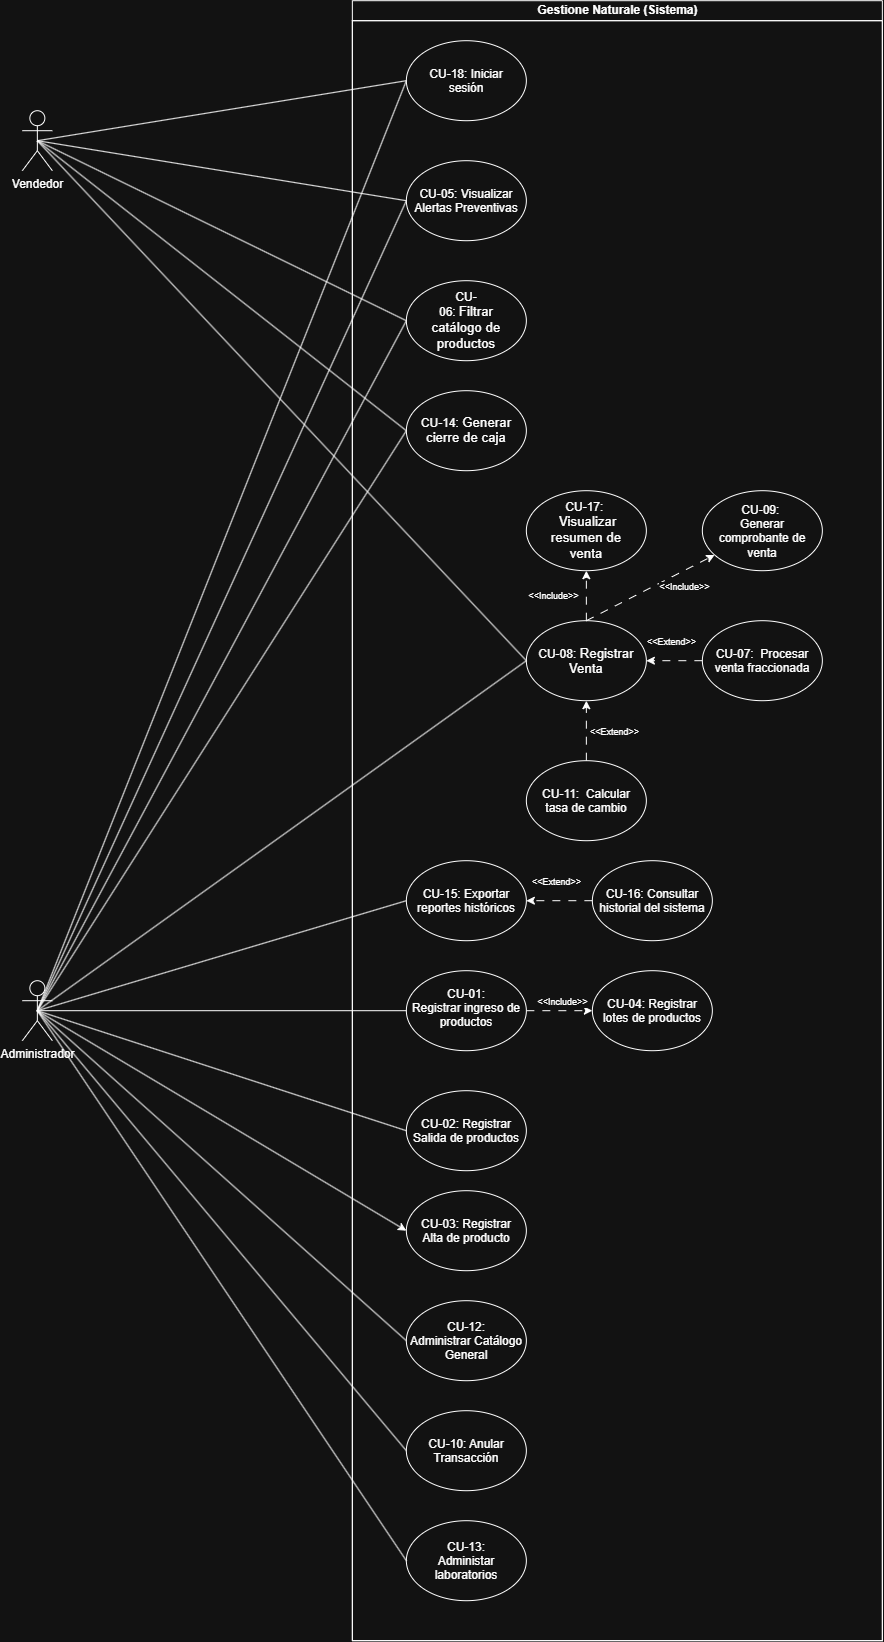

The diagram above was exported from draw.io. Its source (the exported page's mxGraphModel, read from the mxfile embedded in the PNG):
<mxGraphModel dx="2137" dy="1746" grid="1" gridSize="10" guides="1" tooltips="1" connect="1" arrows="1" fold="1" page="1" pageScale="1" pageWidth="827" pageHeight="1169" math="0" shadow="0">
  <root>
    <mxCell id="0" />
    <mxCell id="1" parent="0" />
    <mxCell id="pdG8zpIDE3xIz8ODFot1-4" parent="1" style="swimlane;childLayout=stackLayout;resizeParent=1;resizeParentMax=0;horizontal=1;startSize=20;horizontalStack=0;html=1;" value="Gestione Naturale (Sistema)" vertex="1">
      <mxGeometry height="1640" width="530" x="360" y="140" as="geometry" />
    </mxCell>
    <mxCell id="pdG8zpIDE3xIz8ODFot1-5" parent="pdG8zpIDE3xIz8ODFot1-4" style="swimlane;startSize=0;horizontal=0;html=1;" value="" vertex="1">
      <mxGeometry height="1620" width="530" y="20" as="geometry" />
    </mxCell>
    <mxCell id="pdG8zpIDE3xIz8ODFot1-9" parent="pdG8zpIDE3xIz8ODFot1-5" style="ellipse;whiteSpace=wrap;html=1;shapeInside=1;" value="CU-18: Iniciar sesión" vertex="1">
      <mxGeometry height="80" width="120" x="54" y="20" as="geometry" />
    </mxCell>
    <mxCell id="pdG8zpIDE3xIz8ODFot1-29" parent="pdG8zpIDE3xIz8ODFot1-5" style="ellipse;whiteSpace=wrap;html=1;shapeInside=1;" value="CU-05: Visualizar Alertas Preventivas" vertex="1">
      <mxGeometry height="80" width="120" x="54" y="140" as="geometry" />
    </mxCell>
    <mxCell id="pdG8zpIDE3xIz8ODFot1-32" parent="pdG8zpIDE3xIz8ODFot1-5" style="ellipse;whiteSpace=wrap;html=1;shapeInside=1;" value="CU-06:&amp;nbsp;&lt;span style=&quot;background-color: transparent; color: light-dark(rgb(0, 0, 0), rgb(255, 255, 255));&quot;&gt;&lt;span style=&quot;font-size: 10pt; font-family: Arial, sans-serif;&quot;&gt;Filtrar catálogo de productos&lt;/span&gt;&lt;/span&gt;" vertex="1">
      <mxGeometry height="80" width="120" x="54" y="260" as="geometry" />
    </mxCell>
    <mxCell id="pdG8zpIDE3xIz8ODFot1-35" parent="pdG8zpIDE3xIz8ODFot1-5" style="ellipse;whiteSpace=wrap;html=1;shapeInside=1;" value="CU-14:&amp;nbsp;&lt;span style=&quot;background-color: transparent; color: light-dark(rgb(0, 0, 0), rgb(255, 255, 255));&quot;&gt;&lt;span style=&quot;font-size: 10pt; font-family: Arial, sans-serif;&quot;&gt;Generar cierre de caja&lt;/span&gt;&lt;/span&gt;" vertex="1">
      <mxGeometry height="80" width="120" x="54" y="370" as="geometry" />
    </mxCell>
    <mxCell id="pdG8zpIDE3xIz8ODFot1-59" edge="1" parent="pdG8zpIDE3xIz8ODFot1-5" source="pdG8zpIDE3xIz8ODFot1-2" style="rounded=0;orthogonalLoop=1;jettySize=auto;html=1;exitX=0.5;exitY=0.5;exitDx=0;exitDy=0;exitPerimeter=0;entryX=0;entryY=0.5;entryDx=0;entryDy=0;endArrow=none;endFill=0;" target="pdG8zpIDE3xIz8ODFot1-58">
      <mxGeometry relative="1" as="geometry" />
    </mxCell>
    <mxCell id="pdG8zpIDE3xIz8ODFot1-61" edge="1" parent="pdG8zpIDE3xIz8ODFot1-5" source="pdG8zpIDE3xIz8ODFot1-2" style="rounded=0;orthogonalLoop=1;jettySize=auto;html=1;exitX=0.5;exitY=0.5;exitDx=0;exitDy=0;exitPerimeter=0;entryX=0;entryY=0.5;entryDx=0;entryDy=0;endArrow=none;endFill=0;" target="pdG8zpIDE3xIz8ODFot1-60">
      <mxGeometry relative="1" as="geometry" />
    </mxCell>
    <mxCell id="pdG8zpIDE3xIz8ODFot1-69" edge="1" parent="pdG8zpIDE3xIz8ODFot1-5" source="pdG8zpIDE3xIz8ODFot1-2" style="rounded=0;orthogonalLoop=1;jettySize=auto;html=1;exitX=0.5;exitY=0.5;exitDx=0;exitDy=0;exitPerimeter=0;entryX=0;entryY=0.5;entryDx=0;entryDy=0;endArrow=none;endFill=0;" target="pdG8zpIDE3xIz8ODFot1-65">
      <mxGeometry relative="1" as="geometry" />
    </mxCell>
    <mxCell id="pdG8zpIDE3xIz8ODFot1-2" parent="pdG8zpIDE3xIz8ODFot1-5" style="shape=umlActor;verticalLabelPosition=bottom;verticalAlign=top;html=1;outlineConnect=0;" value="Administrador" vertex="1">
      <mxGeometry height="60" width="30" x="-330" y="960" as="geometry" />
    </mxCell>
    <mxCell id="pdG8zpIDE3xIz8ODFot1-10" edge="1" parent="pdG8zpIDE3xIz8ODFot1-5" source="pdG8zpIDE3xIz8ODFot1-2" style="endArrow=none;html=1;rounded=0;exitX=0.5;exitY=0.5;exitDx=0;exitDy=0;exitPerimeter=0;entryX=0;entryY=0.5;entryDx=0;entryDy=0;endFill=0;" target="pdG8zpIDE3xIz8ODFot1-9" value="">
      <mxGeometry height="50" relative="1" width="50" as="geometry">
        <mxPoint x="-100" y="390" as="sourcePoint" />
        <mxPoint x="-50" y="340" as="targetPoint" />
      </mxGeometry>
    </mxCell>
    <mxCell id="pdG8zpIDE3xIz8ODFot1-23" edge="1" parent="pdG8zpIDE3xIz8ODFot1-5" source="pdG8zpIDE3xIz8ODFot1-13" style="edgeStyle=orthogonalEdgeStyle;rounded=0;orthogonalLoop=1;jettySize=auto;html=1;endArrow=classic;endFill=1;dashed=1;dashPattern=8 8;" target="pdG8zpIDE3xIz8ODFot1-22" value="">
      <mxGeometry relative="1" as="geometry" />
    </mxCell>
    <mxCell id="pdG8zpIDE3xIz8ODFot1-24" connectable="0" parent="pdG8zpIDE3xIz8ODFot1-23" style="edgeLabel;html=1;align=center;verticalAlign=middle;resizable=0;points=[];fontSize=9;" value="&amp;lt;&amp;lt;Include&amp;gt;&amp;gt;" vertex="1">
      <mxGeometry relative="1" x="-0.2568" y="-1" as="geometry">
        <mxPoint x="9" y="-11" as="offset" />
      </mxGeometry>
    </mxCell>
    <mxCell id="pdG8zpIDE3xIz8ODFot1-30" edge="1" parent="pdG8zpIDE3xIz8ODFot1-5" source="pdG8zpIDE3xIz8ODFot1-2" style="rounded=0;orthogonalLoop=1;jettySize=auto;html=1;exitX=0.5;exitY=0.5;exitDx=0;exitDy=0;exitPerimeter=0;entryX=0;entryY=0.5;entryDx=0;entryDy=0;endArrow=none;endFill=0;" target="pdG8zpIDE3xIz8ODFot1-29">
      <mxGeometry relative="1" as="geometry" />
    </mxCell>
    <mxCell id="pdG8zpIDE3xIz8ODFot1-13" parent="pdG8zpIDE3xIz8ODFot1-5" style="ellipse;whiteSpace=wrap;html=1;shapeInside=1;" value="CU-01: Registrar ingreso de productos" vertex="1">
      <mxGeometry height="80" width="120" x="54" y="950" as="geometry" />
    </mxCell>
    <mxCell id="pdG8zpIDE3xIz8ODFot1-34" edge="1" parent="pdG8zpIDE3xIz8ODFot1-5" source="pdG8zpIDE3xIz8ODFot1-2" style="rounded=0;orthogonalLoop=1;jettySize=auto;html=1;exitX=0.5;exitY=0.5;exitDx=0;exitDy=0;exitPerimeter=0;entryX=0;entryY=0.5;entryDx=0;entryDy=0;endArrow=none;endFill=0;" target="pdG8zpIDE3xIz8ODFot1-32">
      <mxGeometry relative="1" as="geometry">
        <mxPoint x="-85.99999999999977" y="300" as="targetPoint" />
      </mxGeometry>
    </mxCell>
    <mxCell id="pdG8zpIDE3xIz8ODFot1-22" parent="pdG8zpIDE3xIz8ODFot1-5" style="ellipse;whiteSpace=wrap;html=1;shapeInside=1;" value="CU-04: Registrar lotes de productos" vertex="1">
      <mxGeometry height="80" width="120" x="240" y="950" as="geometry" />
    </mxCell>
    <mxCell id="pdG8zpIDE3xIz8ODFot1-25" parent="pdG8zpIDE3xIz8ODFot1-5" style="ellipse;whiteSpace=wrap;html=1;shapeInside=1;" value="CU-02: Registrar Salida de productos" vertex="1">
      <mxGeometry height="80" width="120" x="54" y="1070" as="geometry" />
    </mxCell>
    <mxCell id="pdG8zpIDE3xIz8ODFot1-27" parent="pdG8zpIDE3xIz8ODFot1-5" style="ellipse;whiteSpace=wrap;html=1;shapeInside=1;" value="CU-03: Registrar Alta de producto" vertex="1">
      <mxGeometry height="80" width="120" x="54" y="1170" as="geometry" />
    </mxCell>
    <mxCell id="pdG8zpIDE3xIz8ODFot1-21" edge="1" parent="pdG8zpIDE3xIz8ODFot1-5" source="pdG8zpIDE3xIz8ODFot1-2" style="endArrow=none;html=1;rounded=0;exitX=0.5;exitY=0.5;exitDx=0;exitDy=0;exitPerimeter=0;entryX=0;entryY=0.5;entryDx=0;entryDy=0;endFill=0;" target="pdG8zpIDE3xIz8ODFot1-13" value="">
      <mxGeometry height="50" relative="1" width="50" as="geometry">
        <mxPoint x="-120" y="1110" as="sourcePoint" />
        <mxPoint x="-70" y="1060" as="targetPoint" />
      </mxGeometry>
    </mxCell>
    <mxCell id="pdG8zpIDE3xIz8ODFot1-26" edge="1" parent="pdG8zpIDE3xIz8ODFot1-5" source="pdG8zpIDE3xIz8ODFot1-2" style="endArrow=none;html=1;rounded=0;exitX=0.5;exitY=0.5;exitDx=0;exitDy=0;exitPerimeter=0;entryX=0;entryY=0.5;entryDx=0;entryDy=0;endFill=0;" target="pdG8zpIDE3xIz8ODFot1-25" value="">
      <mxGeometry height="50" relative="1" width="50" as="geometry">
        <mxPoint x="-80" y="1160" as="sourcePoint" />
        <mxPoint x="-30" y="1110" as="targetPoint" />
      </mxGeometry>
    </mxCell>
    <mxCell id="pdG8zpIDE3xIz8ODFot1-28" edge="1" parent="pdG8zpIDE3xIz8ODFot1-5" source="pdG8zpIDE3xIz8ODFot1-2" style="endArrow=classic;html=1;rounded=0;exitX=0.5;exitY=0.5;exitDx=0;exitDy=0;exitPerimeter=0;entryX=0;entryY=0.5;entryDx=0;entryDy=0;" target="pdG8zpIDE3xIz8ODFot1-27" value="">
      <mxGeometry height="50" relative="1" width="50" as="geometry">
        <mxPoint x="-90" y="1170" as="sourcePoint" />
        <mxPoint x="-40" y="1120" as="targetPoint" />
      </mxGeometry>
    </mxCell>
    <mxCell id="pdG8zpIDE3xIz8ODFot1-37" edge="1" parent="pdG8zpIDE3xIz8ODFot1-5" source="pdG8zpIDE3xIz8ODFot1-2" style="endArrow=none;html=1;rounded=0;exitX=0.5;exitY=0.5;exitDx=0;exitDy=0;exitPerimeter=0;entryX=0;entryY=0.5;entryDx=0;entryDy=0;endFill=0;" target="pdG8zpIDE3xIz8ODFot1-35" value="">
      <mxGeometry height="50" relative="1" width="50" as="geometry">
        <mxPoint x="-90" y="740" as="sourcePoint" />
        <mxPoint x="-40" y="690" as="targetPoint" />
      </mxGeometry>
    </mxCell>
    <mxCell id="pdG8zpIDE3xIz8ODFot1-40" parent="pdG8zpIDE3xIz8ODFot1-5" style="ellipse;whiteSpace=wrap;html=1;shapeInside=1;" value="CU-08: &lt;font face=&quot;Arial, sans-serif&quot;&gt;&lt;span style=&quot;font-size: 13.3333px;&quot;&gt;Registrar Venta&lt;/span&gt;&lt;/font&gt;" vertex="1">
      <mxGeometry height="80" width="120" x="174" y="600" as="geometry" />
    </mxCell>
    <mxCell id="pdG8zpIDE3xIz8ODFot1-43" parent="pdG8zpIDE3xIz8ODFot1-5" style="ellipse;whiteSpace=wrap;html=1;shapeInside=1;" value="&lt;span style=&quot;text-decoration-line: inherit; background-color: transparent; color: light-dark(rgb(0, 0, 0), rgb(255, 255, 255));&quot;&gt;CU-09:&amp;nbsp; Generar comprobante de venta&lt;/span&gt;" vertex="1">
      <mxGeometry height="80" width="120" x="350" y="470" as="geometry" />
    </mxCell>
    <mxCell id="pdG8zpIDE3xIz8ODFot1-41" edge="1" parent="pdG8zpIDE3xIz8ODFot1-5" source="pdG8zpIDE3xIz8ODFot1-40" style="rounded=0;orthogonalLoop=1;jettySize=auto;html=1;endArrow=classic;endFill=1;dashed=1;dashPattern=8 8;exitX=0.5;exitY=0;exitDx=0;exitDy=0;" target="pdG8zpIDE3xIz8ODFot1-43" value="">
      <mxGeometry relative="1" as="geometry">
        <mxPoint x="210" y="540" as="sourcePoint" />
      </mxGeometry>
    </mxCell>
    <mxCell id="pdG8zpIDE3xIz8ODFot1-42" connectable="0" parent="pdG8zpIDE3xIz8ODFot1-41" style="edgeLabel;html=1;align=center;verticalAlign=middle;resizable=0;points=[];fontSize=9;" value="&amp;lt;&amp;lt;Include&amp;gt;&amp;gt;" vertex="1">
      <mxGeometry relative="1" x="-0.2568" y="-1" as="geometry">
        <mxPoint x="48" y="-11" as="offset" />
      </mxGeometry>
    </mxCell>
    <mxCell id="pdG8zpIDE3xIz8ODFot1-44" parent="pdG8zpIDE3xIz8ODFot1-5" style="ellipse;whiteSpace=wrap;html=1;shapeInside=1;" value="&lt;span style=&quot;text-decoration-line: inherit; background-color: transparent; color: light-dark(rgb(0, 0, 0), rgb(255, 255, 255));&quot;&gt;CU-17:&amp;nbsp; &amp;nbsp;&lt;font face=&quot;Arial, sans-serif&quot;&gt;&lt;span style=&quot;font-size: 13.3333px;&quot;&gt;Visualizar resumen de venta&lt;/span&gt;&lt;/font&gt;&lt;/span&gt;" vertex="1">
      <mxGeometry height="80" width="120" x="174" y="470" as="geometry" />
    </mxCell>
    <mxCell id="pdG8zpIDE3xIz8ODFot1-45" edge="1" parent="pdG8zpIDE3xIz8ODFot1-5" source="pdG8zpIDE3xIz8ODFot1-40" style="rounded=0;orthogonalLoop=1;jettySize=auto;html=1;endArrow=classic;endFill=1;dashed=1;dashPattern=8 8;exitX=0.5;exitY=0;exitDx=0;exitDy=0;" target="pdG8zpIDE3xIz8ODFot1-44" value="">
      <mxGeometry relative="1" as="geometry">
        <mxPoint x="174" y="640" as="sourcePoint" />
      </mxGeometry>
    </mxCell>
    <mxCell id="pdG8zpIDE3xIz8ODFot1-46" connectable="0" parent="pdG8zpIDE3xIz8ODFot1-45" style="edgeLabel;html=1;align=center;verticalAlign=middle;resizable=0;points=[];fontSize=9;" value="&amp;lt;&amp;lt;Include&amp;gt;&amp;gt;" vertex="1">
      <mxGeometry relative="1" x="-0.2568" y="-1" as="geometry">
        <mxPoint x="-35" y="-6" as="offset" />
      </mxGeometry>
    </mxCell>
    <mxCell id="pdG8zpIDE3xIz8ODFot1-47" edge="1" parent="pdG8zpIDE3xIz8ODFot1-5" source="pdG8zpIDE3xIz8ODFot1-2" style="endArrow=none;html=1;rounded=0;exitX=0.5;exitY=0.5;exitDx=0;exitDy=0;exitPerimeter=0;entryX=0;entryY=0.5;entryDx=0;entryDy=0;" target="pdG8zpIDE3xIz8ODFot1-40" value="">
      <mxGeometry height="50" relative="1" width="50" as="geometry">
        <mxPoint x="-120" y="810" as="sourcePoint" />
        <mxPoint x="-70" y="760" as="targetPoint" />
      </mxGeometry>
    </mxCell>
    <mxCell id="pdG8zpIDE3xIz8ODFot1-52" edge="1" parent="pdG8zpIDE3xIz8ODFot1-5" source="pdG8zpIDE3xIz8ODFot1-51" style="edgeStyle=orthogonalEdgeStyle;rounded=0;orthogonalLoop=1;jettySize=auto;html=1;endArrow=classic;endFill=1;dashed=1;dashPattern=8 8;" target="pdG8zpIDE3xIz8ODFot1-40" value="">
      <mxGeometry relative="1" as="geometry" />
    </mxCell>
    <mxCell id="pdG8zpIDE3xIz8ODFot1-51" parent="pdG8zpIDE3xIz8ODFot1-5" style="ellipse;whiteSpace=wrap;html=1;shapeInside=1;" value="&lt;span style=&quot;text-decoration-line: inherit; background-color: transparent; color: light-dark(rgb(0, 0, 0), rgb(255, 255, 255));&quot;&gt;CU-07:&amp;nbsp; Procesar venta fraccionada&lt;/span&gt;" vertex="1">
      <mxGeometry height="80" width="120" x="350" y="600" as="geometry" />
    </mxCell>
    <mxCell id="pdG8zpIDE3xIz8ODFot1-53" connectable="0" parent="pdG8zpIDE3xIz8ODFot1-5" style="edgeLabel;html=1;align=center;verticalAlign=middle;resizable=0;points=[];fontSize=9;" value="&amp;lt;&amp;lt;Extend&amp;gt;&amp;gt;" vertex="1">
      <mxGeometry x="322" y="620" as="geometry">
        <mxPoint x="-4" as="offset" />
      </mxGeometry>
    </mxCell>
    <mxCell id="pdG8zpIDE3xIz8ODFot1-54" parent="pdG8zpIDE3xIz8ODFot1-5" style="ellipse;whiteSpace=wrap;html=1;shapeInside=1;" value="&lt;span style=&quot;text-decoration-line: inherit; background-color: transparent; color: light-dark(rgb(0, 0, 0), rgb(255, 255, 255));&quot;&gt;CU-11:&amp;nbsp; Calcular tasa de cambio&lt;/span&gt;" vertex="1">
      <mxGeometry height="80" width="120" x="174" y="740" as="geometry" />
    </mxCell>
    <mxCell id="pdG8zpIDE3xIz8ODFot1-56" edge="1" parent="pdG8zpIDE3xIz8ODFot1-5" source="pdG8zpIDE3xIz8ODFot1-54" style="rounded=0;orthogonalLoop=1;jettySize=auto;html=1;endArrow=classic;endFill=1;dashed=1;dashPattern=8 8;exitX=0.5;exitY=0;exitDx=0;exitDy=0;entryX=0.5;entryY=1;entryDx=0;entryDy=0;" target="pdG8zpIDE3xIz8ODFot1-40" value="">
      <mxGeometry relative="1" as="geometry">
        <mxPoint x="366" y="720" as="sourcePoint" />
        <mxPoint x="310" y="720" as="targetPoint" />
      </mxGeometry>
    </mxCell>
    <mxCell id="pdG8zpIDE3xIz8ODFot1-57" connectable="0" parent="pdG8zpIDE3xIz8ODFot1-5" style="edgeLabel;html=1;align=center;verticalAlign=middle;resizable=0;points=[];fontSize=9;" value="&amp;lt;&amp;lt;Extend&amp;gt;&amp;gt;" vertex="1">
      <mxGeometry x="265" y="710" as="geometry">
        <mxPoint x="-4" as="offset" />
      </mxGeometry>
    </mxCell>
    <mxCell id="pdG8zpIDE3xIz8ODFot1-58" parent="pdG8zpIDE3xIz8ODFot1-5" style="ellipse;whiteSpace=wrap;html=1;shapeInside=1;" value="CU-12: Administrar Catálogo General" vertex="1">
      <mxGeometry height="80" width="120" x="54" y="1280" as="geometry" />
    </mxCell>
    <mxCell id="pdG8zpIDE3xIz8ODFot1-60" parent="pdG8zpIDE3xIz8ODFot1-5" style="ellipse;whiteSpace=wrap;html=1;shapeInside=1;" value="CU-10: Anular Transacción" vertex="1">
      <mxGeometry height="80" width="120" x="54" y="1390" as="geometry" />
    </mxCell>
    <mxCell id="pdG8zpIDE3xIz8ODFot1-65" parent="pdG8zpIDE3xIz8ODFot1-5" style="ellipse;whiteSpace=wrap;html=1;shapeInside=1;" value="CU-15: Exportar reportes históricos" vertex="1">
      <mxGeometry height="80" width="120" x="54" y="840" as="geometry" />
    </mxCell>
    <mxCell id="pdG8zpIDE3xIz8ODFot1-68" parent="pdG8zpIDE3xIz8ODFot1-5" style="ellipse;whiteSpace=wrap;html=1;shapeInside=1;" value="CU-16: Consultar historial del sistema" vertex="1">
      <mxGeometry height="80" width="120" x="240" y="840" as="geometry" />
    </mxCell>
    <mxCell id="pdG8zpIDE3xIz8ODFot1-67" connectable="0" parent="pdG8zpIDE3xIz8ODFot1-5" style="edgeLabel;html=1;align=center;verticalAlign=middle;resizable=0;points=[];fontSize=9;" value="&amp;lt;&amp;lt;Extend&amp;gt;&amp;gt;" vertex="1">
      <mxGeometry x="207" y="860" as="geometry">
        <mxPoint x="-4" as="offset" />
      </mxGeometry>
    </mxCell>
    <mxCell id="pdG8zpIDE3xIz8ODFot1-66" edge="1" parent="pdG8zpIDE3xIz8ODFot1-5" source="pdG8zpIDE3xIz8ODFot1-68" style="edgeStyle=orthogonalEdgeStyle;rounded=0;orthogonalLoop=1;jettySize=auto;html=1;endArrow=classic;endFill=1;dashed=1;dashPattern=8 8;exitX=0;exitY=0.5;exitDx=0;exitDy=0;entryX=1;entryY=0.5;entryDx=0;entryDy=0;" target="pdG8zpIDE3xIz8ODFot1-65" value="">
      <mxGeometry relative="1" as="geometry">
        <Array as="points">
          <mxPoint x="240" y="880" />
        </Array>
        <mxPoint x="235" y="880" as="sourcePoint" />
        <mxPoint x="179" y="880" as="targetPoint" />
      </mxGeometry>
    </mxCell>
    <mxCell id="pdG8zpIDE3xIz8ODFot1-31" edge="1" parent="1" source="pdG8zpIDE3xIz8ODFot1-8" style="rounded=0;orthogonalLoop=1;jettySize=auto;html=1;exitX=0.5;exitY=0.5;exitDx=0;exitDy=0;exitPerimeter=0;entryX=0;entryY=0.5;entryDx=0;entryDy=0;endArrow=none;endFill=0;" target="pdG8zpIDE3xIz8ODFot1-29">
      <mxGeometry relative="1" as="geometry" />
    </mxCell>
    <mxCell id="pdG8zpIDE3xIz8ODFot1-8" parent="1" style="shape=umlActor;verticalLabelPosition=bottom;verticalAlign=top;html=1;outlineConnect=0;" value="Vendedor" vertex="1">
      <mxGeometry height="60" width="30" x="30" y="250" as="geometry" />
    </mxCell>
    <mxCell id="pdG8zpIDE3xIz8ODFot1-11" edge="1" parent="1" source="pdG8zpIDE3xIz8ODFot1-8" style="endArrow=none;html=1;rounded=0;exitX=0.5;exitY=0.5;exitDx=0;exitDy=0;exitPerimeter=0;entryX=0;entryY=0.5;entryDx=0;entryDy=0;endFill=0;" target="pdG8zpIDE3xIz8ODFot1-9" value="">
      <mxGeometry height="50" relative="1" width="50" as="geometry">
        <mxPoint x="250" y="492" as="sourcePoint" />
        <mxPoint x="497" y="300" as="targetPoint" />
      </mxGeometry>
    </mxCell>
    <mxCell id="pdG8zpIDE3xIz8ODFot1-33" edge="1" parent="1" source="pdG8zpIDE3xIz8ODFot1-8" style="endArrow=none;html=1;rounded=0;exitX=0.5;exitY=0.5;exitDx=0;exitDy=0;exitPerimeter=0;entryX=0;entryY=0.5;entryDx=0;entryDy=0;endFill=0;" target="pdG8zpIDE3xIz8ODFot1-32" value="">
      <mxGeometry height="50" relative="1" width="50" as="geometry">
        <mxPoint x="250" y="410" as="sourcePoint" />
        <mxPoint x="300" y="360" as="targetPoint" />
      </mxGeometry>
    </mxCell>
    <mxCell id="pdG8zpIDE3xIz8ODFot1-39" edge="1" parent="1" source="pdG8zpIDE3xIz8ODFot1-8" style="endArrow=none;html=1;rounded=0;exitX=0.5;exitY=0.5;exitDx=0;exitDy=0;exitPerimeter=0;entryX=0;entryY=0.5;entryDx=0;entryDy=0;" target="pdG8zpIDE3xIz8ODFot1-35" value="">
      <mxGeometry height="50" relative="1" width="50" as="geometry">
        <mxPoint x="180" y="490" as="sourcePoint" />
        <mxPoint x="230" y="440" as="targetPoint" />
      </mxGeometry>
    </mxCell>
    <mxCell id="pdG8zpIDE3xIz8ODFot1-48" edge="1" parent="1" source="pdG8zpIDE3xIz8ODFot1-8" style="endArrow=none;html=1;rounded=0;exitX=0.5;exitY=0.5;exitDx=0;exitDy=0;exitPerimeter=0;entryX=0;entryY=0.5;entryDx=0;entryDy=0;" target="pdG8zpIDE3xIz8ODFot1-40" value="">
      <mxGeometry height="50" relative="1" width="50" as="geometry">
        <mxPoint x="180" y="520" as="sourcePoint" />
        <mxPoint x="230" y="470" as="targetPoint" />
      </mxGeometry>
    </mxCell>
    <mxCell id="pdG8zpIDE3xIz8ODFot1-62" parent="1" style="ellipse;whiteSpace=wrap;html=1;shapeInside=1;" value="CU-13: Administar laboratorios" vertex="1">
      <mxGeometry height="80" width="120" x="414" y="1660" as="geometry" />
    </mxCell>
    <mxCell id="pdG8zpIDE3xIz8ODFot1-64" edge="1" parent="1" source="pdG8zpIDE3xIz8ODFot1-2" style="rounded=0;orthogonalLoop=1;jettySize=auto;html=1;exitX=0.5;exitY=0.5;exitDx=0;exitDy=0;exitPerimeter=0;entryX=0;entryY=0.5;entryDx=0;entryDy=0;endArrow=none;endFill=0;" target="pdG8zpIDE3xIz8ODFot1-62">
      <mxGeometry relative="1" as="geometry" />
    </mxCell>
  </root>
</mxGraphModel>